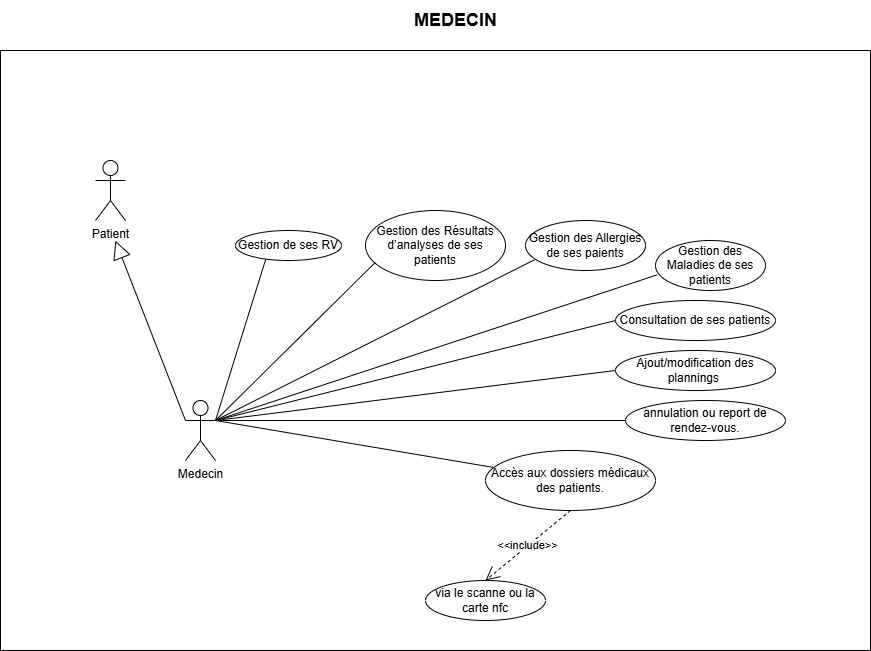

The diagram above was exported from draw.io. Its source (the exported page's mxGraphModel, read from the mxfile embedded in the PNG):
<mxGraphModel dx="1342" dy="663" grid="1" gridSize="10" guides="1" tooltips="1" connect="1" arrows="1" fold="1" page="1" pageScale="1" pageWidth="827" pageHeight="1169" math="0" shadow="0">
  <root>
    <mxCell id="0" />
    <mxCell id="1" parent="0" />
    <mxCell id="VvyNVntVgJDNK0ftxB4d-14" parent="1" style="rounded=0;whiteSpace=wrap;html=1;" value="" vertex="1">
      <mxGeometry height="600" width="870" x="135" y="110" as="geometry" />
    </mxCell>
    <mxCell id="VvyNVntVgJDNK0ftxB4d-15" parent="1" style="shape=umlActor;verticalLabelPosition=bottom;verticalAlign=top;html=1;outlineConnect=0;" value="Patient" vertex="1">
      <mxGeometry height="60" width="30" x="230" y="220" as="geometry" />
    </mxCell>
    <mxCell id="VvyNVntVgJDNK0ftxB4d-16" parent="1" style="shape=umlActor;verticalLabelPosition=bottom;verticalAlign=top;html=1;" value="Medecin" vertex="1">
      <mxGeometry height="60" width="30" x="320" y="460" as="geometry" />
    </mxCell>
    <mxCell id="VvyNVntVgJDNK0ftxB4d-17" edge="1" parent="1" source="VvyNVntVgJDNK0ftxB4d-16" style="endArrow=block;endSize=16;endFill=0;html=1;rounded=0;exitX=0;exitY=0.3333333333333333;exitDx=0;exitDy=0;exitPerimeter=0;entryX=0.132;entryY=0.317;entryDx=0;entryDy=0;entryPerimeter=0;" target="VvyNVntVgJDNK0ftxB4d-14" value="">
      <mxGeometry relative="1" width="160" x="-1" y="67" as="geometry">
        <mxPoint x="-30" y="7" as="offset" />
        <mxPoint x="350" y="358.2" as="sourcePoint" />
        <mxPoint x="165" y="410.00000000000006" as="targetPoint" />
      </mxGeometry>
    </mxCell>
    <mxCell id="VvyNVntVgJDNK0ftxB4d-19" edge="1" parent="1" style="endArrow=none;html=1;rounded=0;entryX=0;entryY=0.5;entryDx=0;entryDy=0;" target="VvyNVntVgJDNK0ftxB4d-22" value="">
      <mxGeometry height="50" relative="1" width="50" as="geometry">
        <mxPoint x="350" y="480" as="sourcePoint" />
        <mxPoint x="430" y="680" as="targetPoint" />
      </mxGeometry>
    </mxCell>
    <mxCell id="VvyNVntVgJDNK0ftxB4d-20" edge="1" parent="1" style="endArrow=none;html=1;rounded=0;" target="VvyNVntVgJDNK0ftxB4d-21" value="">
      <mxGeometry height="50" relative="1" width="50" as="geometry">
        <mxPoint x="350" y="480" as="sourcePoint" />
        <mxPoint x="420" y="730" as="targetPoint" />
      </mxGeometry>
    </mxCell>
    <mxCell id="VvyNVntVgJDNK0ftxB4d-21" parent="1" style="ellipse;whiteSpace=wrap;html=1;" value="Accès aux dossiers médicaux des patients." vertex="1">
      <mxGeometry height="60" width="170" x="620" y="510" as="geometry" />
    </mxCell>
    <mxCell id="VvyNVntVgJDNK0ftxB4d-22" parent="1" style="ellipse;whiteSpace=wrap;html=1;" value="Consultation de ses patients" vertex="1">
      <mxGeometry height="40" width="160" x="750" y="360" as="geometry" />
    </mxCell>
    <mxCell id="VvyNVntVgJDNK0ftxB4d-40" parent="1" style="ellipse;whiteSpace=wrap;html=1;direction=east;" value="Gestion des Maladies de ses patients" vertex="1">
      <mxGeometry height="50" width="110" x="790" y="300" as="geometry" />
    </mxCell>
    <mxCell id="VvyNVntVgJDNK0ftxB4d-41" parent="1" style="ellipse;whiteSpace=wrap;html=1;direction=east;" value="Gestion des&amp;nbsp;Allergies de ses paients" vertex="1">
      <mxGeometry height="50" width="120" x="660" y="280" as="geometry" />
    </mxCell>
    <mxCell id="VvyNVntVgJDNK0ftxB4d-42" parent="1" style="ellipse;whiteSpace=wrap;html=1;direction=east;" value="Gestion des&amp;nbsp;Résultats d’analyses de ses patients" vertex="1">
      <mxGeometry height="70" width="140" x="500" y="270" as="geometry" />
    </mxCell>
    <mxCell id="VvyNVntVgJDNK0ftxB4d-43" edge="1" parent="1" source="VvyNVntVgJDNK0ftxB4d-16" style="endArrow=none;html=1;rounded=0;exitX=1;exitY=0.3333333333333333;exitDx=0;exitDy=0;entryX=0.014;entryY=0.688;entryDx=0;entryDy=0;exitPerimeter=0;entryPerimeter=0;" target="VvyNVntVgJDNK0ftxB4d-40" value="">
      <mxGeometry height="50" relative="1" width="50" as="geometry">
        <mxPoint x="505" y="440" as="sourcePoint" />
        <mxPoint x="445" y="580" as="targetPoint" />
      </mxGeometry>
    </mxCell>
    <mxCell id="VvyNVntVgJDNK0ftxB4d-44" edge="1" parent="1" style="endArrow=none;html=1;rounded=0;entryX=0.073;entryY=0.788;entryDx=0;entryDy=0;entryPerimeter=0;" target="VvyNVntVgJDNK0ftxB4d-41" value="">
      <mxGeometry height="50" relative="1" width="50" as="geometry">
        <mxPoint x="350" y="480" as="sourcePoint" />
        <mxPoint x="520" y="580" as="targetPoint" />
      </mxGeometry>
    </mxCell>
    <mxCell id="VvyNVntVgJDNK0ftxB4d-45" edge="1" parent="1" style="endArrow=none;html=1;rounded=0;entryX=0.07;entryY=0.742;entryDx=0;entryDy=0;entryPerimeter=0;" target="VvyNVntVgJDNK0ftxB4d-42" value="">
      <mxGeometry height="50" relative="1" width="50" as="geometry">
        <mxPoint x="350" y="480" as="sourcePoint" />
        <mxPoint x="540" y="330" as="targetPoint" />
      </mxGeometry>
    </mxCell>
    <mxCell id="VvyNVntVgJDNK0ftxB4d-48" edge="1" parent="1" style="endArrow=none;html=1;rounded=0;entryX=0;entryY=0.5;entryDx=0;entryDy=0;" target="VvyNVntVgJDNK0ftxB4d-49" value="">
      <mxGeometry height="50" relative="1" width="50" as="geometry">
        <mxPoint x="350" y="480" as="sourcePoint" />
        <mxPoint x="660" y="730" as="targetPoint" />
      </mxGeometry>
    </mxCell>
    <mxCell id="VvyNVntVgJDNK0ftxB4d-49" parent="1" style="ellipse;whiteSpace=wrap;html=1;" value="annulation ou report de rendez-vous." vertex="1">
      <mxGeometry height="40" width="160" x="760" y="460" as="geometry" />
    </mxCell>
    <mxCell id="VvyNVntVgJDNK0ftxB4d-50" edge="1" parent="1" style="endArrow=none;html=1;rounded=0;entryX=0;entryY=0.5;entryDx=0;entryDy=0;" target="VvyNVntVgJDNK0ftxB4d-51" value="">
      <mxGeometry height="50" relative="1" width="50" as="geometry">
        <mxPoint x="350" y="480" as="sourcePoint" />
        <mxPoint x="430" y="680" as="targetPoint" />
      </mxGeometry>
    </mxCell>
    <mxCell id="VvyNVntVgJDNK0ftxB4d-51" parent="1" style="ellipse;whiteSpace=wrap;html=1;" value="Ajout/modification des plannings&amp;nbsp;" vertex="1">
      <mxGeometry height="40" width="160" x="750" y="410" as="geometry" />
    </mxCell>
    <mxCell id="VvyNVntVgJDNK0ftxB4d-52" edge="1" parent="1" style="endArrow=none;html=1;rounded=0;entryX=0.356;entryY=0.155;entryDx=0;entryDy=0;entryPerimeter=0;" target="VvyNVntVgJDNK0ftxB4d-23" value="">
      <mxGeometry height="50" relative="1" width="50" as="geometry">
        <mxPoint x="350" y="480" as="sourcePoint" />
        <mxPoint x="440" y="270" as="targetPoint" />
      </mxGeometry>
    </mxCell>
    <mxCell id="VvyNVntVgJDNK0ftxB4d-23" parent="1" style="ellipse;whiteSpace=wrap;html=1;" value="Gestion de ses RV" vertex="1">
      <mxGeometry height="30" width="106" x="370" y="290" as="geometry" />
    </mxCell>
    <mxCell id="VvyNVntVgJDNK0ftxB4d-54" edge="1" parent="1" source="VvyNVntVgJDNK0ftxB4d-21" style="endArrow=open;endSize=12;dashed=1;html=1;rounded=0;exitX=0.5;exitY=1;exitDx=0;exitDy=0;entryX=0.5;entryY=0;entryDx=0;entryDy=0;" target="VvyNVntVgJDNK0ftxB4d-55" value="&amp;lt;&amp;lt;include&amp;gt;&amp;gt;">
      <mxGeometry relative="1" width="160" as="geometry">
        <mxPoint x="715" y="600" as="sourcePoint" />
        <mxPoint x="690" y="690" as="targetPoint" />
      </mxGeometry>
    </mxCell>
    <mxCell id="VvyNVntVgJDNK0ftxB4d-55" parent="1" style="ellipse;whiteSpace=wrap;html=1;direction=east;" value="via le scanne ou la carte nfc" vertex="1">
      <mxGeometry height="40" width="120" x="560" y="640" as="geometry" />
    </mxCell>
    <mxCell id="VvyNVntVgJDNK0ftxB4d-56" parent="1" style="text;html=1;align=center;verticalAlign=middle;resizable=0;points=[];autosize=1;strokeColor=none;fillColor=none;" value="&lt;b&gt;&lt;font style=&quot;font-size: 18px;&quot;&gt;MEDECIN&lt;/font&gt;&lt;/b&gt;" vertex="1">
      <mxGeometry height="40" width="110" x="535" y="60" as="geometry" />
    </mxCell>
  </root>
</mxGraphModel>